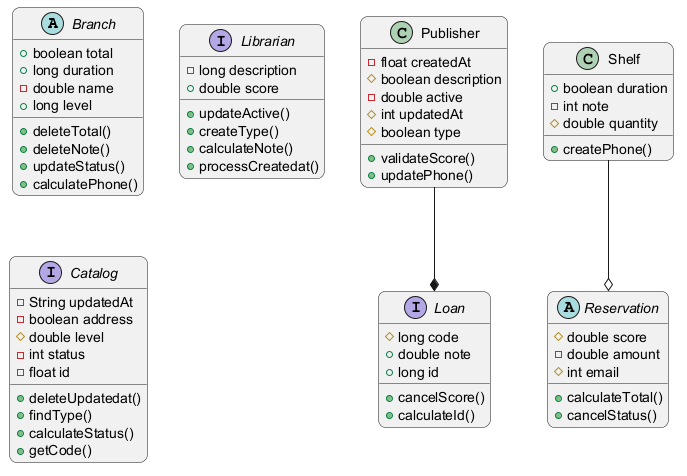

The diagram above was rendered by PlantUML. Its source (embedded in the PNG):
@startuml
skinparam backgroundColor #FFFFFF
skinparam roundCorner 15
abstract class Branch {
  +boolean total
  +long duration
  -double name
  +long level
  +deleteTotal()
  +deleteNote()
  +updateStatus()
  +calculatePhone()
}
interface Loan {
  #long code
  +double note
  +long id
  +cancelScore()
  +calculateId()
}
class Publisher {
  -float createdAt
  #boolean description
  -double active
  #int updatedAt
  #boolean type
  +validateScore()
  +updatePhone()
}
class Shelf {
  +boolean duration
  -int note
  #double quantity
  +createPhone()
}
interface Librarian {
  -long description
  +double score
  +updateActive()
  +createType()
  +calculateNote()
  +processCreatedat()
}
interface Catalog {
  -String updatedAt
  -boolean address
  #double level
  -int status
  -float id
  +deleteUpdatedat()
  +findType()
  +calculateStatus()
  +getCode()
}
abstract class Reservation {
  #double score
  -double amount
  #int email
  +calculateTotal()
  +cancelStatus()
}
Publisher --* Loan
Shelf --o Reservation
@enduml